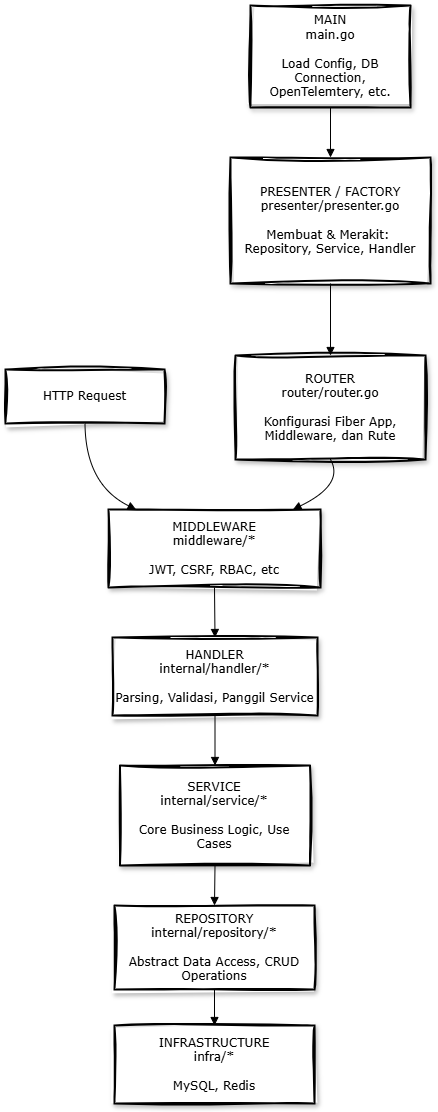

The diagram above was exported from draw.io. Its source (the exported page's mxGraphModel, read from the mxfile embedded in the PNG):
<mxGraphModel dx="683" dy="449" grid="1" gridSize="10" guides="1" tooltips="1" connect="1" arrows="1" fold="1" page="1" pageScale="1" pageWidth="827" pageHeight="1169" math="0" shadow="0">
  <root>
    <mxCell id="0" />
    <mxCell id="1" parent="0" />
    <mxCell id="KA34vqb_YLnb96rUaeyY-18" value="MAIN&#10;main.go&#10;&#10;Load Config, DB Connection, OpenTelemtery, etc." style="whiteSpace=wrap;strokeWidth=2;fontFamily=Verdana;fillColor=default;gradientColor=none;rounded=0;glass=0;shadow=1;sketch=1;curveFitting=1;jiggle=2;" vertex="1" parent="1">
      <mxGeometry x="335" y="20" width="160" height="102" as="geometry" />
    </mxCell>
    <mxCell id="KA34vqb_YLnb96rUaeyY-19" value="PRESENTER / FACTORY&#10;presenter/presenter.go&#10;&#10;Membuat &amp; Merakit: &#10;Repository, Service, Handler" style="whiteSpace=wrap;strokeWidth=2;fontFamily=Verdana;sketch=1;curveFitting=1;jiggle=2;shadow=1;" vertex="1" parent="1">
      <mxGeometry x="315" y="172" width="200" height="126" as="geometry" />
    </mxCell>
    <mxCell id="KA34vqb_YLnb96rUaeyY-20" value="ROUTER&#10;router/router.go&#10;&#10;Konfigurasi Fiber App, Middleware, dan Rute" style="whiteSpace=wrap;strokeWidth=2;fontFamily=Verdana;sketch=1;curveFitting=1;jiggle=2;shadow=1;" vertex="1" parent="1">
      <mxGeometry x="320" y="370" width="190" height="104" as="geometry" />
    </mxCell>
    <mxCell id="KA34vqb_YLnb96rUaeyY-21" value="HTTP Request" style="whiteSpace=wrap;strokeWidth=2;fontFamily=Verdana;sketch=1;curveFitting=1;jiggle=2;shadow=1;" vertex="1" parent="1">
      <mxGeometry x="90" y="384" width="159" height="54" as="geometry" />
    </mxCell>
    <mxCell id="KA34vqb_YLnb96rUaeyY-22" value="MIDDLEWARE&#10;middleware/*&#10;&#10;JWT, CSRF, RBAC, etc" style="whiteSpace=wrap;strokeWidth=2;fontFamily=Verdana;sketch=1;curveFitting=1;jiggle=2;shadow=1;" vertex="1" parent="1">
      <mxGeometry x="193" y="524" width="212" height="78" as="geometry" />
    </mxCell>
    <mxCell id="KA34vqb_YLnb96rUaeyY-23" value="HANDLER&#10;internal/handler/*&#10;&#10;Parsing, Validasi, Panggil Service" style="whiteSpace=wrap;strokeWidth=2;fontFamily=Verdana;sketch=1;curveFitting=1;jiggle=2;shadow=1;" vertex="1" parent="1">
      <mxGeometry x="197" y="652" width="205" height="78" as="geometry" />
    </mxCell>
    <mxCell id="KA34vqb_YLnb96rUaeyY-24" value="SERVICE&#10;internal/service/*&#10;&#10;Core Business Logic, Use Cases" style="whiteSpace=wrap;strokeWidth=2;fontFamily=Verdana;fontSize=12;sketch=1;curveFitting=1;jiggle=2;shadow=1;" vertex="1" parent="1">
      <mxGeometry x="204.5" y="780" width="190" height="100" as="geometry" />
    </mxCell>
    <mxCell id="KA34vqb_YLnb96rUaeyY-25" value="REPOSITORY&#10;internal/repository/*&#10;&#10;Abstract Data Access, CRUD Operations" style="whiteSpace=wrap;strokeWidth=2;fontFamily=Verdana;sketch=1;curveFitting=1;jiggle=2;shadow=1;" vertex="1" parent="1">
      <mxGeometry x="199" y="920" width="200" height="84" as="geometry" />
    </mxCell>
    <mxCell id="KA34vqb_YLnb96rUaeyY-26" value="INFRASTRUCTURE&#10;infra/*&#10;&#10;MySQL, Redis" style="whiteSpace=wrap;strokeWidth=2;fontFamily=Verdana;sketch=1;curveFitting=1;jiggle=2;shadow=1;" vertex="1" parent="1">
      <mxGeometry x="199" y="1040" width="200" height="78" as="geometry" />
    </mxCell>
    <mxCell id="KA34vqb_YLnb96rUaeyY-27" value="" style="curved=1;startArrow=none;endArrow=block;exitX=0.5;exitY=1;entryX=0.5;entryY=0;rounded=0;fontFamily=Verdana;" edge="1" parent="1" source="KA34vqb_YLnb96rUaeyY-18" target="KA34vqb_YLnb96rUaeyY-19">
      <mxGeometry relative="1" as="geometry">
        <Array as="points" />
      </mxGeometry>
    </mxCell>
    <mxCell id="KA34vqb_YLnb96rUaeyY-28" value="" style="curved=1;startArrow=none;endArrow=block;exitX=0.5;exitY=1;entryX=0.5;entryY=0;rounded=0;fontFamily=Verdana;" edge="1" parent="1" source="KA34vqb_YLnb96rUaeyY-19" target="KA34vqb_YLnb96rUaeyY-20">
      <mxGeometry relative="1" as="geometry">
        <Array as="points" />
      </mxGeometry>
    </mxCell>
    <mxCell id="KA34vqb_YLnb96rUaeyY-29" value="" style="curved=1;startArrow=none;endArrow=block;exitX=0.5;exitY=1;entryX=0.13;entryY=0;rounded=0;fontFamily=Verdana;" edge="1" parent="1" source="KA34vqb_YLnb96rUaeyY-21" target="KA34vqb_YLnb96rUaeyY-22">
      <mxGeometry relative="1" as="geometry">
        <Array as="points">
          <mxPoint x="170" y="499" />
        </Array>
      </mxGeometry>
    </mxCell>
    <mxCell id="KA34vqb_YLnb96rUaeyY-30" value="" style="curved=1;startArrow=none;endArrow=block;exitX=0.5;exitY=1;entryX=0.5;entryY=0;rounded=0;fontFamily=Verdana;" edge="1" parent="1" source="KA34vqb_YLnb96rUaeyY-22" target="KA34vqb_YLnb96rUaeyY-23">
      <mxGeometry relative="1" as="geometry">
        <Array as="points" />
      </mxGeometry>
    </mxCell>
    <mxCell id="KA34vqb_YLnb96rUaeyY-31" value="" style="curved=1;startArrow=none;endArrow=block;exitX=0.5;exitY=1;entryX=0.87;entryY=0;rounded=0;fontFamily=Verdana;" edge="1" parent="1" source="KA34vqb_YLnb96rUaeyY-20" target="KA34vqb_YLnb96rUaeyY-22">
      <mxGeometry relative="1" as="geometry">
        <Array as="points">
          <mxPoint x="429" y="499" />
        </Array>
      </mxGeometry>
    </mxCell>
    <mxCell id="KA34vqb_YLnb96rUaeyY-32" value="" style="curved=1;startArrow=none;endArrow=block;exitX=0.5;exitY=1;entryX=0.5;entryY=0;rounded=0;fontFamily=Verdana;" edge="1" parent="1" source="KA34vqb_YLnb96rUaeyY-23" target="KA34vqb_YLnb96rUaeyY-24">
      <mxGeometry relative="1" as="geometry">
        <Array as="points" />
      </mxGeometry>
    </mxCell>
    <mxCell id="KA34vqb_YLnb96rUaeyY-33" value="" style="curved=1;startArrow=none;endArrow=block;exitX=0.5;exitY=1;entryX=0.5;entryY=0;rounded=0;fontFamily=Verdana;" edge="1" parent="1" source="KA34vqb_YLnb96rUaeyY-24" target="KA34vqb_YLnb96rUaeyY-25">
      <mxGeometry relative="1" as="geometry">
        <Array as="points" />
      </mxGeometry>
    </mxCell>
    <mxCell id="KA34vqb_YLnb96rUaeyY-34" value="" style="curved=1;startArrow=none;endArrow=block;exitX=0.5;exitY=1;entryX=0.5;entryY=0;rounded=0;fontFamily=Verdana;" edge="1" parent="1" source="KA34vqb_YLnb96rUaeyY-25" target="KA34vqb_YLnb96rUaeyY-26">
      <mxGeometry relative="1" as="geometry">
        <Array as="points" />
      </mxGeometry>
    </mxCell>
  </root>
</mxGraphModel>